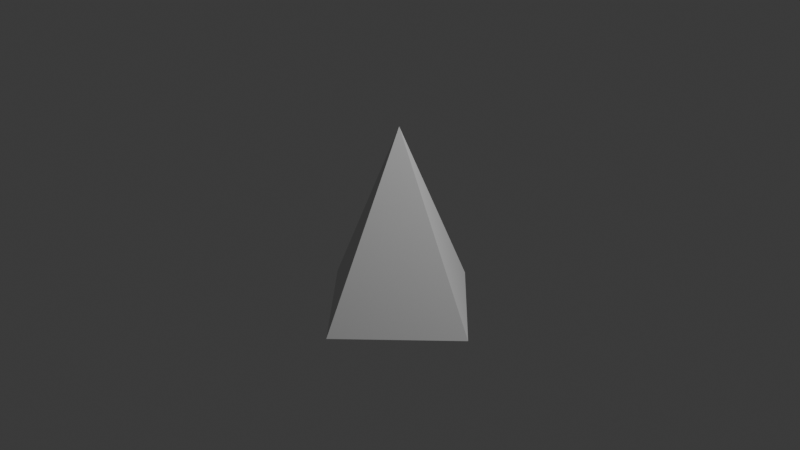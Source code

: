 # Source: models.blend  (saved by Blender 4.2.66; exported with 4.5.12 LTS)
import bpy
from mathutils import Matrix  # noqa: F401  (used for matrix-valued properties, if any)

bpy.ops.wm.read_factory_settings(use_empty=True)
scene = bpy.context.scene
scene.name = 'Scene'

# ---- collections
col_collection = bpy.data.collections.new('Collection'); scene.collection.children.link(col_collection)

# ---- world
world_world = bpy.data.worlds.new('World'); scene.world = world_world
world_world.use_nodes = True; world_world.node_tree.nodes.clear()
_N = world_world.node_tree.nodes; _L = world_world.node_tree.links
n0 = _N.new('ShaderNodeOutputWorld'); n0.name = 'World Output'; n0.location = (300, 300)
n1 = _N.new('ShaderNodeBackground'); n1.name = 'Background'; n1.location = (10, 300)
n1.inputs[0].default_value = (0.05088, 0.05088, 0.05088, 1.0)
_L.new(n1.outputs[0], n0.inputs[0])
n0.is_active_output = True
world_world.color = (0.05088, 0.05088, 0.05088)
world_world.sun_shadow_jitter_overblur = 0.0

# ---- cameras
cam_camera = bpy.data.cameras.new('Camera')
cam_camera.clip_end = 100.0
cam_camera.ortho_scale = 7.314

# ---- lights
light_light = bpy.data.lights.new('Light', 'POINT')
light_light.energy = 1000.0
light_light.shadow_soft_size = 0.1

# ---- meshes
me_cone = bpy.data.meshes.new('Cone')
me_cone.from_pydata([(0.0, 1.0, -1.0), (1.0, 0.0, -1.0), (0.0, -1.0, -1.0), (-1.0, 0.0, -1.0), (0.0, 0.0, 1.0)], [], [(0, 4, 1), (1, 4, 2), (0, 1, 2, 3), (2, 4, 3), (3, 4, 0)])
_uv = me_cone.uv_layers.new(name='UVMap')
_uv.uv.foreach_set('vector', [0.3339, 0.6584, 0.3339, 0.3317, 0.6606, 0.3317, 0.6606, 0.3317, 0.3339, 0.3317, 0.3339, 0.004929, 0.6682, 0.9938, 0.9949, 0.667, 0.6682, 0.3403, 0.3414, 0.667, 0.3339, 0.004929, 0.3339, 0.3317, 0.007101, 0.3317, 0.007101, 0.3317, 0.3339, 0.3317, 0.3339, 0.6584])
me_cone.update()

# ---- objects
ob_light = bpy.data.objects.new('Light', light_light)
ob_camera = bpy.data.objects.new('Camera', cam_camera)
ob_cone = bpy.data.objects.new('Cone', me_cone)

# ---- transforms, parenting, visibility, modifiers, constraints
ob_light.location = (4.076, 1.005, 5.904)
ob_light.rotation_euler = (0.6503, 0.05522, 1.866)
ob_light.lock_rotations_4d = False
ob_light.empty_display_type = 'ARROWS'
ob_light.color = (0.0, 0.0, 0.0, 0.0)
ob_light.lineart.crease_threshold = 0.0
ob_camera.location = (7.359, -6.926, 4.958)
ob_camera.rotation_euler = (1.109, 0.0, 0.8149)
ob_camera.lock_rotations_4d = False
ob_camera.empty_display_type = 'ARROWS'
ob_camera.color = (0.0, 0.0, 0.0, 0.0)
ob_camera.display_type = 'WIRE'
ob_camera.lineart.crease_threshold = 0.0
ob_cone.location = (0.0, 0.0, 0.0)

# ---- collection membership
col_collection.objects.link(ob_light)
col_collection.objects.link(ob_camera)
col_collection.objects.link(ob_cone)

# ---- scene / render settings (as saved in the file)
scene.camera = ob_camera
scene.frame_start = 1; scene.frame_end = 250; scene.frame_set(1)
scene.render.engine = 'BLENDER_EEVEE_NEXT'
bpy.context.view_layer.update()
